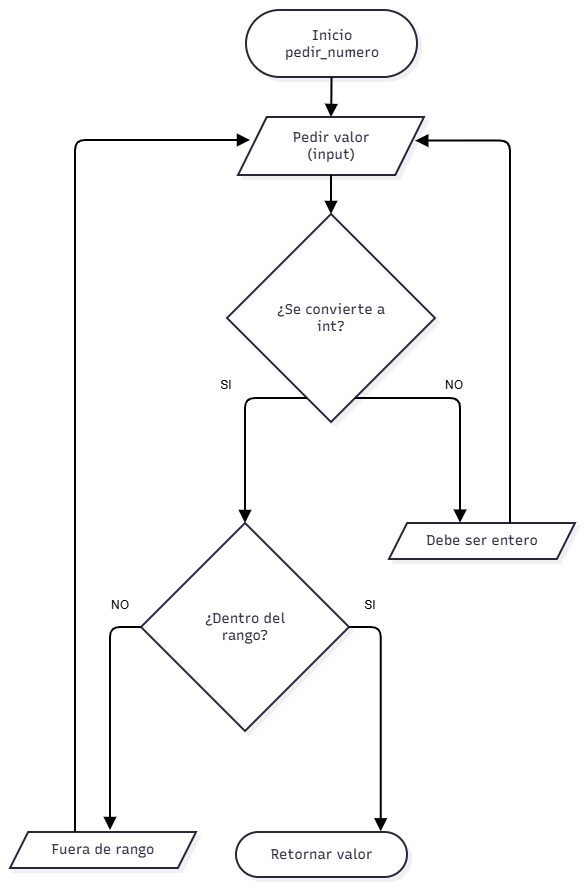

The diagram above was exported from draw.io. Its source (the exported page's mxGraphModel, read from the mxfile embedded in the PNG):
<mxGraphModel dx="1440" dy="1629" grid="1" gridSize="10" guides="1" tooltips="1" connect="1" arrows="1" fold="1" page="1" pageScale="1" pageWidth="827" pageHeight="1169" math="0" shadow="0">
  <root>
    <mxCell id="0" />
    <mxCell id="1" parent="0" />
    <UserObject label="" mermaidData="{&#10;  &quot;data&quot;: &quot;%%{init: {\&quot;flowchart\&quot;: {\&quot;curve\&quot;: \&quot;step\&quot;}}}%%\nflowchart TD\n    A([Inicio pedir_numero]) --&gt; B[/\&quot;Pedir valor (input)\&quot;/]\n    B --&gt; C{¿Se convierte a int?}\n    C --&gt;|No| D[/Debe ser entero/]\n    D --&gt; B\n    C --&gt;|Sí| E{¿Dentro del rango?}\n    E --&gt;|No| F[/Fuera de rango/]\n    F --&gt; B\n    E --&gt;|Sí| G([Retornar valor])&quot;,&#10;  &quot;config&quot;: null,&#10;  &quot;version&quot;: &quot;12&quot;&#10;}" id="eQfbufUxNo567s2KJLDi-1">
      <mxCell connectable="0" parent="1" style="group;transparentBounds=1;editIcon=1;lockedGroup=0;groupPadding=10;" vertex="1">
        <mxGeometry as="geometry" />
      </mxCell>
    </UserObject>
    <UserObject label="Inicio pedir_numero" mermaidId="n:A" mermaidBaseStyle="html=1;rounded=1;whiteSpace=wrap;arcSize=50;strokeWidth=2;fillColor=#ffffff;strokeColor=#28253D;fontColor=#28253D;fontFamily=Recursive;fontSize=14;shadow=1;shadowColor=#000000;shadowOffsetX=4;shadowOffsetY=4;shadowBlur=0;shadowOpacity=6;" mermaidBaseValue="Inicio pedir_numero" id="eQfbufUxNo567s2KJLDi-2">
      <mxCell parent="eQfbufUxNo567s2KJLDi-1" style="html=1;rounded=1;whiteSpace=wrap;arcSize=50;strokeWidth=2;fillColor=#ffffff;strokeColor=#28253D;fontColor=#28253D;fontFamily=Recursive;fontSize=14;shadow=1;shadowColor=#000000;shadowOffsetX=4;shadowOffsetY=4;shadowBlur=0;shadowOpacity=6;labelWidth=120;fontSource=https%3A%2F%2Ffonts.googleapis.com%2Fcss%3Ffamily%3DRecursive;" vertex="1">
        <mxGeometry height="67" width="171" x="266" y="30" as="geometry" />
      </mxCell>
    </UserObject>
    <UserObject label="Pedir valor (input)" mermaidId="n:B" mermaidBaseStyle="html=1;shape=parallelogram;perimeter=parallelogramPerimeter;fixedSize=1;size=28.75;strokeWidth=2;whiteSpace=wrap;fillColor=#ffffff;strokeColor=#28253D;fontColor=#28253D;fontFamily=Recursive;fontSize=14;shadow=1;shadowColor=#000000;shadowOffsetX=4;shadowOffsetY=4;shadowBlur=0;shadowOpacity=6;" mermaidBaseValue="Pedir valor (input)" id="eQfbufUxNo567s2KJLDi-3">
      <mxCell parent="eQfbufUxNo567s2KJLDi-1" style="html=1;shape=parallelogram;perimeter=parallelogramPerimeter;fixedSize=1;size=28.75;strokeWidth=2;whiteSpace=wrap;fillColor=#ffffff;strokeColor=#28253D;fontColor=#28253D;fontFamily=Recursive;fontSize=14;shadow=1;shadowColor=#000000;shadowOffsetX=4;shadowOffsetY=4;shadowBlur=0;shadowOpacity=6;labelWidth=120;fontSource=https%3A%2F%2Ffonts.googleapis.com%2Fcss%3Ffamily%3DRecursive;" vertex="1">
        <mxGeometry height="58" width="186" x="258" y="137" as="geometry" />
      </mxCell>
    </UserObject>
    <UserObject label="¿Se convierte a int?" mermaidId="n:C" mermaidBaseStyle="rhombus;html=1;strokeWidth=2;whiteSpace=wrap;fillColor=#ffffff;strokeColor=#28253D;fontColor=#28253D;fontFamily=Recursive;fontSize=14;shadow=1;shadowColor=#000000;shadowOffsetX=4;shadowOffsetY=4;shadowBlur=0;shadowOpacity=6;" mermaidBaseValue="¿Se convierte a int?" id="eQfbufUxNo567s2KJLDi-4">
      <mxCell parent="eQfbufUxNo567s2KJLDi-1" style="rhombus;html=1;strokeWidth=2;whiteSpace=wrap;fillColor=#ffffff;strokeColor=#28253D;fontColor=#28253D;fontFamily=Recursive;fontSize=14;shadow=1;shadowColor=#000000;shadowOffsetX=4;shadowOffsetY=4;shadowBlur=0;shadowOpacity=6;labelWidth=120;fontSource=https%3A%2F%2Ffonts.googleapis.com%2Fcss%3Ffamily%3DRecursive;" vertex="1">
        <mxGeometry height="208" width="208" x="247" y="234" as="geometry" />
      </mxCell>
    </UserObject>
    <UserObject label="Debe ser entero" mermaidId="n:D" mermaidBaseStyle="html=1;shape=parallelogram;perimeter=parallelogramPerimeter;fixedSize=1;size=18.125;strokeWidth=2;whiteSpace=wrap;fillColor=#ffffff;strokeColor=#28253D;fontColor=#28253D;fontFamily=Recursive;fontSize=14;shadow=1;shadowColor=#000000;shadowOffsetX=4;shadowOffsetY=4;shadowBlur=0;shadowOpacity=6;" mermaidBaseValue="Debe ser entero" id="eQfbufUxNo567s2KJLDi-5">
      <mxCell parent="eQfbufUxNo567s2KJLDi-1" style="html=1;shape=parallelogram;perimeter=parallelogramPerimeter;fixedSize=1;size=18.125;strokeWidth=2;whiteSpace=wrap;fillColor=#ffffff;strokeColor=#28253D;fontColor=#28253D;fontFamily=Recursive;fontSize=14;shadow=1;shadowColor=#000000;shadowOffsetX=4;shadowOffsetY=4;shadowBlur=0;shadowOpacity=6;fontSource=https%3A%2F%2Ffonts.googleapis.com%2Fcss%3Ffamily%3DRecursive;" vertex="1">
        <mxGeometry height="36" width="186" x="409" y="543" as="geometry" />
      </mxCell>
    </UserObject>
    <UserObject label="¿Dentro del rango?" mermaidId="n:E" mermaidBaseStyle="rhombus;html=1;strokeWidth=2;whiteSpace=wrap;fillColor=#ffffff;strokeColor=#28253D;fontColor=#28253D;fontFamily=Recursive;fontSize=14;shadow=1;shadowColor=#000000;shadowOffsetX=4;shadowOffsetY=4;shadowBlur=0;shadowOpacity=6;" mermaidBaseValue="¿Dentro del rango?" id="eQfbufUxNo567s2KJLDi-6">
      <mxCell parent="eQfbufUxNo567s2KJLDi-1" style="rhombus;html=1;strokeWidth=2;whiteSpace=wrap;fillColor=#ffffff;strokeColor=#28253D;fontColor=#28253D;fontFamily=Recursive;fontSize=14;shadow=1;shadowColor=#000000;shadowOffsetX=4;shadowOffsetY=4;shadowBlur=0;shadowOpacity=6;labelWidth=120;fontSource=https%3A%2F%2Ffonts.googleapis.com%2Fcss%3Ffamily%3DRecursive;" vertex="1">
        <mxGeometry height="208" width="208" x="161" y="543" as="geometry" />
      </mxCell>
    </UserObject>
    <UserObject label="Fuera de rango" mermaidId="n:F" mermaidBaseStyle="html=1;shape=parallelogram;perimeter=parallelogramPerimeter;fixedSize=1;size=18.125;strokeWidth=2;whiteSpace=wrap;fillColor=#ffffff;strokeColor=#28253D;fontColor=#28253D;fontFamily=Recursive;fontSize=14;shadow=1;shadowColor=#000000;shadowOffsetX=4;shadowOffsetY=4;shadowBlur=0;shadowOpacity=6;" mermaidBaseValue="Fuera de rango" id="eQfbufUxNo567s2KJLDi-7">
      <mxCell parent="eQfbufUxNo567s2KJLDi-1" style="html=1;shape=parallelogram;perimeter=parallelogramPerimeter;fixedSize=1;size=18.125;strokeWidth=2;whiteSpace=wrap;fillColor=#ffffff;strokeColor=#28253D;fontColor=#28253D;fontFamily=Recursive;fontSize=14;shadow=1;shadowColor=#000000;shadowOffsetX=4;shadowOffsetY=4;shadowBlur=0;shadowOpacity=6;fontSource=https%3A%2F%2Ffonts.googleapis.com%2Fcss%3Ffamily%3DRecursive;" vertex="1">
        <mxGeometry height="36" width="186" x="30" y="852" as="geometry" />
      </mxCell>
    </UserObject>
    <UserObject label="Retornar valor" mermaidId="n:G" mermaidBaseStyle="html=1;rounded=1;whiteSpace=wrap;arcSize=50;strokeWidth=2;fillColor=#ffffff;strokeColor=#28253D;fontColor=#28253D;fontFamily=Recursive;fontSize=14;shadow=1;shadowColor=#000000;shadowOffsetX=4;shadowOffsetY=4;shadowBlur=0;shadowOpacity=6;" mermaidBaseValue="Retornar valor" id="eQfbufUxNo567s2KJLDi-8">
      <mxCell parent="eQfbufUxNo567s2KJLDi-1" style="html=1;rounded=1;whiteSpace=wrap;arcSize=50;strokeWidth=2;fillColor=#ffffff;strokeColor=#28253D;fontColor=#28253D;fontFamily=Recursive;fontSize=14;shadow=1;shadowColor=#000000;shadowOffsetX=4;shadowOffsetY=4;shadowBlur=0;shadowOpacity=6;fontSource=https%3A%2F%2Ffonts.googleapis.com%2Fcss%3Ffamily%3DRecursive;" vertex="1">
        <mxGeometry height="45" width="171" x="256" y="852" as="geometry" />
      </mxCell>
    </UserObject>
    <UserObject label="" mermaidId="e:A-&gt;B#0" mermaidBaseStyle="edgeStyle=orthogonalEdgeStyle;rounded=1;curved=0;startArrow=none;endArrow=block;endSize=8;jumpStyle=arc;jumpSize=12;strokeColor=#000000;exitX=0.5;exitY=0.99;entryX=0.5;entryY=0;strokeWidth=2;targetPerimeterSpacing=4;" mermaidBaseValue="" id="eQfbufUxNo567s2KJLDi-9">
      <mxCell edge="1" parent="eQfbufUxNo567s2KJLDi-1" source="eQfbufUxNo567s2KJLDi-2" style="edgeStyle=orthogonalEdgeStyle;rounded=1;curved=0;startArrow=none;endArrow=block;endSize=8;jumpStyle=arc;jumpSize=12;strokeColor=#000000;exitX=0.5;exitY=0.99;entryX=0.5;entryY=0;strokeWidth=2;targetPerimeterSpacing=4;" target="eQfbufUxNo567s2KJLDi-3">
        <mxGeometry relative="1" as="geometry">
          <Array as="points" />
        </mxGeometry>
      </mxCell>
    </UserObject>
    <UserObject label="" mermaidId="e:B-&gt;C#0" mermaidBaseStyle="edgeStyle=orthogonalEdgeStyle;rounded=1;curved=0;startArrow=none;endArrow=block;endSize=8;jumpStyle=arc;jumpSize=12;strokeColor=#000000;exitX=0.5;exitY=0.98;entryX=0.5;entryY=0;strokeWidth=2;targetPerimeterSpacing=4;" mermaidBaseValue="" id="eQfbufUxNo567s2KJLDi-10">
      <mxCell edge="1" parent="eQfbufUxNo567s2KJLDi-1" source="eQfbufUxNo567s2KJLDi-3" style="edgeStyle=orthogonalEdgeStyle;rounded=1;curved=0;startArrow=none;endArrow=block;endSize=8;jumpStyle=arc;jumpSize=12;strokeColor=#000000;exitX=0.5;exitY=1;entryX=0.5;entryY=0;strokeWidth=2;targetPerimeterSpacing=4;exitDx=0;exitDy=0;" target="eQfbufUxNo567s2KJLDi-4">
        <mxGeometry relative="1" as="geometry">
          <Array as="points" />
        </mxGeometry>
      </mxCell>
    </UserObject>
    <UserObject label="" mermaidId="e:C-&gt;D#0" mermaidBaseStyle="edgeStyle=orthogonalEdgeStyle;rounded=1;curved=0;startArrow=none;endArrow=block;endSize=8;jumpStyle=arc;jumpSize=12;strokeColor=#000000;html=1;fontSize=16;labelBackgroundColor=#cccccc;fontFamily=Recursive;fontColor=#28253D;exitX=0.65;exitY=1;entryX=0.35;entryY=0;strokeWidth=2;targetPerimeterSpacing=4;" mermaidBaseValue="No" id="eQfbufUxNo567s2KJLDi-11">
      <mxCell edge="1" parent="eQfbufUxNo567s2KJLDi-1" source="eQfbufUxNo567s2KJLDi-4" style="edgeStyle=orthogonalEdgeStyle;rounded=1;curved=0;startArrow=none;endArrow=block;endSize=8;jumpStyle=arc;jumpSize=12;strokeColor=#000000;html=1;fontSize=14;labelBackgroundColor=#cccccc;fontFamily=Recursive;fontColor=#28253D;exitX=0.65;exitY=1;entryX=0.382;entryY=-0.009;strokeWidth=2;targetPerimeterSpacing=4;fontSource=https%3A%2F%2Ffonts.googleapis.com%2Fcss%3Ffamily%3DRecursive;entryDx=0;entryDy=0;entryPerimeter=0;" target="eQfbufUxNo567s2KJLDi-5">
        <mxGeometry relative="1" x="0.1846" as="geometry">
          <Array as="points">
            <mxPoint x="480" y="418" />
          </Array>
        </mxGeometry>
      </mxCell>
    </UserObject>
    <UserObject label="" mermaidId="e:D-&gt;B#0" mermaidBaseStyle="edgeStyle=orthogonalEdgeStyle;rounded=1;curved=0;startArrow=none;endArrow=block;endSize=8;jumpStyle=arc;jumpSize=12;strokeColor=#000000;exitX=0.65;exitY=0;entryX=0.72;entryY=0.98;strokeWidth=2;targetPerimeterSpacing=4;" mermaidBaseValue="" id="eQfbufUxNo567s2KJLDi-12">
      <mxCell edge="1" parent="eQfbufUxNo567s2KJLDi-1" source="eQfbufUxNo567s2KJLDi-5" style="edgeStyle=orthogonalEdgeStyle;rounded=1;curved=0;startArrow=none;endArrow=block;endSize=8;jumpStyle=arc;jumpSize=12;strokeColor=#000000;exitX=0.65;exitY=0;entryX=0.953;entryY=0.407;strokeWidth=2;targetPerimeterSpacing=4;entryDx=0;entryDy=0;entryPerimeter=0;" target="eQfbufUxNo567s2KJLDi-3">
        <mxGeometry relative="1" x="0.1655" as="geometry">
          <Array as="points">
            <mxPoint x="530" y="160.6" />
          </Array>
        </mxGeometry>
      </mxCell>
    </UserObject>
    <UserObject label="" mermaidId="e:C-&gt;E#0" mermaidBaseStyle="edgeStyle=orthogonalEdgeStyle;rounded=1;curved=0;startArrow=none;endArrow=block;endSize=8;jumpStyle=arc;jumpSize=12;strokeColor=#000000;html=1;fontSize=16;labelBackgroundColor=#cccccc;fontFamily=Recursive;fontColor=#28253D;exitX=0.35;exitY=1;entryX=0.5;entryY=0;strokeWidth=2;targetPerimeterSpacing=4;" mermaidBaseValue="Sí" id="eQfbufUxNo567s2KJLDi-13">
      <mxCell edge="1" parent="eQfbufUxNo567s2KJLDi-1" source="eQfbufUxNo567s2KJLDi-4" style="edgeStyle=orthogonalEdgeStyle;rounded=1;curved=0;startArrow=none;endArrow=block;endSize=8;jumpStyle=arc;jumpSize=12;strokeColor=#000000;html=1;fontSize=14;labelBackgroundColor=#cccccc;fontFamily=Recursive;fontColor=#28253D;exitX=0.35;exitY=1;entryX=0.5;entryY=0;strokeWidth=2;targetPerimeterSpacing=4;fontSource=https%3A%2F%2Ffonts.googleapis.com%2Fcss%3Ffamily%3DRecursive;" target="eQfbufUxNo567s2KJLDi-6">
        <mxGeometry relative="1" as="geometry">
          <Array as="points">
            <mxPoint x="265" y="418" />
          </Array>
        </mxGeometry>
      </mxCell>
    </UserObject>
    <UserObject label="" mermaidId="e:E-&gt;F#0" mermaidBaseStyle="edgeStyle=orthogonalEdgeStyle;rounded=1;curved=0;startArrow=none;endArrow=block;endSize=8;jumpStyle=arc;jumpSize=12;strokeColor=#000000;html=1;fontSize=16;labelBackgroundColor=#cccccc;fontFamily=Recursive;fontColor=#28253D;exitX=0.35;exitY=1;entryX=0.65;entryY=0;strokeWidth=2;targetPerimeterSpacing=4;" mermaidBaseValue="No" id="eQfbufUxNo567s2KJLDi-14">
      <mxCell edge="1" parent="eQfbufUxNo567s2KJLDi-1" source="eQfbufUxNo567s2KJLDi-6" style="edgeStyle=orthogonalEdgeStyle;rounded=1;curved=0;startArrow=none;endArrow=block;endSize=8;jumpStyle=arc;jumpSize=12;strokeColor=#000000;html=1;fontSize=14;labelBackgroundColor=#cccccc;fontFamily=Recursive;fontColor=#28253D;exitX=0;exitY=0.5;strokeWidth=2;targetPerimeterSpacing=4;fontSource=https%3A%2F%2Ffonts.googleapis.com%2Fcss%3Ffamily%3DRecursive;exitDx=0;exitDy=0;">
        <mxGeometry relative="1" x="0.1197" as="geometry">
          <Array as="points">
            <mxPoint x="130" y="647" />
            <mxPoint x="130" y="845" />
          </Array>
          <mxPoint x="152.5" y="640" as="sourcePoint" />
          <mxPoint x="130" y="850" as="targetPoint" />
        </mxGeometry>
      </mxCell>
    </UserObject>
    <UserObject label="" mermaidId="e:F-&gt;B#0" mermaidBaseStyle="edgeStyle=orthogonalEdgeStyle;rounded=1;curved=0;startArrow=none;endArrow=block;endSize=8;jumpStyle=arc;jumpSize=12;strokeColor=#000000;exitX=0.35;exitY=0;entryX=0.28;entryY=0.98;strokeWidth=2;targetPerimeterSpacing=4;" mermaidBaseValue="" id="eQfbufUxNo567s2KJLDi-15">
      <mxCell edge="1" parent="eQfbufUxNo567s2KJLDi-1" source="eQfbufUxNo567s2KJLDi-7" style="edgeStyle=orthogonalEdgeStyle;rounded=1;curved=0;startArrow=none;endArrow=block;endSize=8;jumpStyle=arc;jumpSize=12;strokeColor=#000000;exitX=0.35;exitY=0;strokeWidth=2;targetPerimeterSpacing=4;">
        <mxGeometry relative="1" x="0.0866" as="geometry">
          <Array as="points">
            <mxPoint x="95" y="160" />
          </Array>
          <mxPoint x="270" y="160" as="targetPoint" />
        </mxGeometry>
      </mxCell>
    </UserObject>
    <UserObject label="" mermaidId="e:E-&gt;G#0" mermaidBaseStyle="edgeStyle=orthogonalEdgeStyle;rounded=1;curved=0;startArrow=none;endArrow=block;endSize=8;jumpStyle=arc;jumpSize=12;strokeColor=#000000;html=1;fontSize=16;labelBackgroundColor=#cccccc;fontFamily=Recursive;fontColor=#28253D;exitX=0.65;exitY=1;entryX=0.5;entryY=0;strokeWidth=2;targetPerimeterSpacing=4;" mermaidBaseValue="Sí" id="eQfbufUxNo567s2KJLDi-16">
      <mxCell edge="1" parent="eQfbufUxNo567s2KJLDi-1" source="eQfbufUxNo567s2KJLDi-6" style="edgeStyle=orthogonalEdgeStyle;rounded=1;curved=0;startArrow=none;endArrow=block;endSize=8;jumpStyle=arc;jumpSize=12;strokeColor=#000000;html=1;fontSize=14;labelBackgroundColor=#cccccc;fontFamily=Recursive;fontColor=#28253D;exitX=1;exitY=0.5;entryX=0.846;entryY=-0.015;strokeWidth=2;targetPerimeterSpacing=4;fontSource=https%3A%2F%2Ffonts.googleapis.com%2Fcss%3Ffamily%3DRecursive;entryDx=0;entryDy=0;entryPerimeter=0;exitDx=0;exitDy=0;" target="eQfbufUxNo567s2KJLDi-8">
        <mxGeometry relative="1" x="0.2575" as="geometry" />
      </mxCell>
    </UserObject>
    <mxCell id="eQfbufUxNo567s2KJLDi-18" parent="eQfbufUxNo567s2KJLDi-1" style="text;html=1;whiteSpace=wrap;strokeColor=none;fillColor=none;align=center;verticalAlign=middle;rounded=0;" value="NO" vertex="1">
      <mxGeometry height="30" width="60" x="444" y="390" as="geometry" />
    </mxCell>
    <mxCell id="eQfbufUxNo567s2KJLDi-17" parent="eQfbufUxNo567s2KJLDi-1" style="text;html=1;whiteSpace=wrap;strokeColor=none;fillColor=none;align=center;verticalAlign=middle;rounded=0;" value="SI" vertex="1">
      <mxGeometry height="30" width="60" x="216" y="390" as="geometry" />
    </mxCell>
    <mxCell id="eQfbufUxNo567s2KJLDi-20" parent="eQfbufUxNo567s2KJLDi-1" style="text;html=1;whiteSpace=wrap;strokeColor=none;fillColor=none;align=center;verticalAlign=middle;rounded=0;" value="SI" vertex="1">
      <mxGeometry height="30" width="60" x="360" y="610" as="geometry" />
    </mxCell>
    <mxCell id="eQfbufUxNo567s2KJLDi-19" parent="1" style="text;html=1;whiteSpace=wrap;strokeColor=none;fillColor=none;align=center;verticalAlign=middle;rounded=0;" value="NO" vertex="1">
      <mxGeometry height="30" width="60" x="110" y="610" as="geometry" />
    </mxCell>
  </root>
</mxGraphModel>